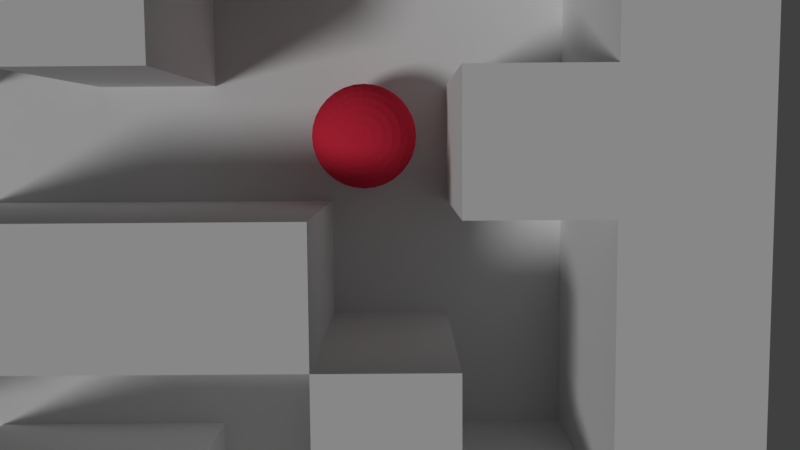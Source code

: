 # Source: labyrinth_v01.blend  (saved by Blender 2.77.0; exported with 4.5.12 LTS)
import bpy
from mathutils import Matrix  # noqa: F401  (used for matrix-valued properties, if any)

bpy.ops.wm.read_factory_settings(use_empty=True)
scene = bpy.context.scene
scene.name = 'Scene'

# ---- collections
col_collection_1 = bpy.data.collections.new('Collection 1'); scene.collection.children.link(col_collection_1)

# ---- materials (node trees are filled in below, after node groups)
mat_bleu = bpy.data.materials.new('bleu')
mat_bleu.alpha_threshold = 0.0
mat_bleu.use_transparent_shadow = False
mat_bleu.diffuse_color = (0.02949, 0.01715, 0.8, 1.0)
mat_bleu.roughness = 0.5
mat_rouge = bpy.data.materials.new('rouge')
mat_rouge.alpha_threshold = 0.0
mat_rouge.use_transparent_shadow = False
mat_rouge.diffuse_color = (0.8, 0.03273, 0.06906, 1.0)
mat_rouge.roughness = 0.5

# ---- material node trees

# ---- world
world_world = bpy.data.worlds.new('World'); scene.world = world_world
world_world.color = (0.05088, 0.05088, 0.05088)
world_world.use_sun_shadow = False
world_world.sun_shadow_jitter_overblur = 0.0
world_world.cycles.sampling_method = 'MANUAL'

# ---- cameras
cam_camera_001 = bpy.data.cameras.new('Camera.001')
cam_camera_001.clip_end = 100.0
cam_camera_001.lens = 35.0
cam_camera_001.sensor_width = 32.0
cam_camera_001.sensor_height = 18.0
cam_camera_001.display_size = 2.0
cam_camera_001.dof.focus_distance = 0.0
cam_camera_001.dof.aperture_fstop = 128.0
cam_camera_001.dof.aperture_blades = 6

# ---- lights
light_lamp = bpy.data.lights.new('Lamp', 'SUN')
light_lamp.transmission_factor = 0.0
light_lamp.cutoff_distance = 30.0
light_lamp.angle = 0.1993
light_lamp.energy = 1.0
light_lamp.shadow_buffer_clip_start = 1.001
light_lamp.shadow_soft_size = 0.1
light_lamp.shadow_cascade_max_distance = 1000.0

# ---- meshes
me_cube = bpy.data.meshes.new('Cube')
me_cube.from_pydata([(-1.0, -1.0, -2.401), (-1.0, -1.0, -0.4006), (-1.0, 1.0, -2.401), (-1.0, 1.0, -0.4006), (1.0, -1.0, -2.401), (1.0, -1.0, -0.4006), (1.0, 1.0, -2.401), (1.0, 1.0, -0.4006)], [], [(1, 3, 2, 0), (3, 7, 6, 2), (7, 5, 4, 6), (5, 1, 0, 4), (0, 2, 6, 4), (5, 7, 3, 1)])
me_cube.materials.append(mat_bleu)
me_cube.use_remesh_preserve_volume = False
me_cube.use_remesh_preserve_attributes = False
me_cube.use_mirror_vertex_groups = False
me_cube.update()
me_sphere = bpy.data.meshes.new('Sphere')
me_sphere.from_pydata([(-0.1951, 0.0, 0.9808), (-0.3827, 0.0, 0.9239), (-0.5556, 0.0, 0.8315), (-0.7071, 0.0, 0.7071), (-0.8315, 0.0, 0.5556), (-0.9239, 0.0, 0.3827), (-0.9808, 0.0, 0.1951), (-1.0, 0.0, 7.55e-08), (-0.9808, 0.0, -0.1951), (-0.9239, 0.0, -0.3827), (-0.8315, 0.0, -0.5556), (-0.7071, 0.0, -0.7071), (-0.5556, 0.0, -0.8315), (-0.3827, 0.0, -0.9239), (-0.1951, 0.0, -0.9808), (-0.1913, 0.03806, 0.9808), (-0.3753, 0.07466, 0.9239), (-0.5449, 0.1084, 0.8315), (-0.6935, 0.1379, 0.7071), (-0.8155, 0.1622, 0.5556), (-0.9061, 0.1802, 0.3827), (-0.9619, 0.1913, 0.1951), (-0.9808, 0.1951, 7.55e-08), (-0.9619, 0.1913, -0.1951), (-0.9061, 0.1802, -0.3827), (-0.8155, 0.1622, -0.5556), (-0.6935, 0.1379, -0.7071), (-0.5449, 0.1084, -0.8315), (-0.3753, 0.07466, -0.9239), (-0.1913, 0.03806, -0.9808), (-0.1802, 0.07466, 0.9808), (-0.3536, 0.1464, 0.9239), (-0.5133, 0.2126, 0.8315), (-0.6533, 0.2706, 0.7071), (-0.7682, 0.3182, 0.5556), (-0.8536, 0.3536, 0.3827), (-0.9061, 0.3753, 0.1951), (-0.9239, 0.3827, 7.55e-08), (-0.9061, 0.3753, -0.1951), (-0.8536, 0.3536, -0.3827), (-0.7682, 0.3182, -0.5556), (-0.6533, 0.2706, -0.7071), (-0.5133, 0.2126, -0.8315), (-0.3536, 0.1464, -0.9239), (-0.1802, 0.07466, -0.9808), (-0.1622, 0.1084, 0.9808), (-0.3182, 0.2126, 0.9239), (-0.4619, 0.3087, 0.8315), (-0.5879, 0.3928, 0.7071), (-0.6913, 0.4619, 0.5556), (-0.7682, 0.5133, 0.3827), (-0.8155, 0.5449, 0.1951), (-0.8315, 0.5556, 7.55e-08), (-0.8155, 0.5449, -0.1951), (-0.7682, 0.5133, -0.3827), (-0.6913, 0.4619, -0.5556), (-0.5879, 0.3928, -0.7071), (-0.4619, 0.3087, -0.8315), (-0.3182, 0.2126, -0.9239), (-0.1622, 0.1084, -0.9808), (-0.1379, 0.1379, 0.9808), (-0.2706, 0.2706, 0.9239), (-0.3928, 0.3928, 0.8315), (-0.5, 0.5, 0.7071), (-0.5879, 0.5879, 0.5556), (-0.6533, 0.6533, 0.3827), (-0.6935, 0.6935, 0.1951), (-0.7071, 0.7071, 7.55e-08), (-0.6935, 0.6935, -0.1951), (-0.6533, 0.6533, -0.3827), (-0.5879, 0.5879, -0.5556), (-0.5, 0.5, -0.7071), (-0.3928, 0.3928, -0.8315), (-0.2706, 0.2706, -0.9239), (-0.1379, 0.1379, -0.9808), (-0.1084, 0.1622, 0.9808), (-0.2126, 0.3182, 0.9239), (-0.3087, 0.4619, 0.8315), (-0.3928, 0.5879, 0.7071), (-0.4619, 0.6913, 0.5556), (-0.5133, 0.7682, 0.3827), (-0.5449, 0.8155, 0.1951), (-0.5556, 0.8315, 7.55e-08), (-0.5449, 0.8155, -0.1951), (-0.5133, 0.7682, -0.3827), (-0.4619, 0.6913, -0.5556), (-0.3928, 0.5879, -0.7071), (-0.3087, 0.4619, -0.8315), (-0.2126, 0.3182, -0.9239), (-0.1084, 0.1622, -0.9808), (-0.07466, 0.1802, 0.9808), (-0.1464, 0.3536, 0.9239), (-0.2126, 0.5133, 0.8315), (-0.2706, 0.6533, 0.7071), (-0.3182, 0.7682, 0.5556), (-0.3536, 0.8536, 0.3827), (-0.3753, 0.9061, 0.1951), (-0.3827, 0.9239, 7.55e-08), (-0.3753, 0.9061, -0.1951), (-0.3536, 0.8536, -0.3827), (-0.3182, 0.7682, -0.5556), (-0.2706, 0.6533, -0.7071), (-0.2126, 0.5133, -0.8315), (-0.1464, 0.3536, -0.9239), (-0.07466, 0.1802, -0.9808), (-0.03806, 0.1913, 0.9808), (-0.07466, 0.3753, 0.9239), (-0.1084, 0.5449, 0.8315), (-0.1379, 0.6935, 0.7071), (-0.1622, 0.8155, 0.5556), (-0.1802, 0.9061, 0.3827), (-0.1913, 0.9619, 0.1951), (-0.1951, 0.9808, 7.55e-08), (-0.1913, 0.9619, -0.1951), (-0.1802, 0.9061, -0.3827), (-0.1622, 0.8155, -0.5556), (-0.1379, 0.6935, -0.7071), (-0.1084, 0.5449, -0.8315), (-0.07466, 0.3753, -0.9239), (-0.03806, 0.1913, -0.9808), (3.266e-07, 0.1951, 0.9808), (3.192e-07, 0.3827, 0.9239), (3.117e-07, 0.5556, 0.8315), (3.192e-07, 0.7071, 0.7071), (3.341e-07, 0.8315, 0.5556), (2.745e-07, 0.9239, 0.3827), (3.937e-07, 0.9808, 0.1951), (3.788e-07, 1.0, 7.55e-08), (3.937e-07, 0.9808, -0.1951), (2.298e-07, 0.9239, -0.3827), (3.341e-07, 0.8315, -0.5556), (3.192e-07, 0.7071, -0.7071), (3.415e-07, 0.5556, -0.8315), (3.043e-07, 0.3827, -0.9239), (3.08e-07, 0.1951, -0.9808), (0.03806, 0.1913, 0.9808), (0.07466, 0.3753, 0.9239), (0.1084, 0.5449, 0.8315), (0.138, 0.6935, 0.7071), (0.1622, 0.8155, 0.5556), (0.1802, 0.9061, 0.3827), (0.1913, 0.9619, 0.1951), (0.1951, 0.9808, 7.55e-08), (0.1913, 0.9619, -0.1951), (0.1802, 0.9061, -0.3827), (0.1622, 0.8155, -0.5556), (0.138, 0.6935, -0.7071), (0.1084, 0.5449, -0.8315), (0.07466, 0.3753, -0.9239), (0.03806, 0.1913, -0.9808), (0.07466, 0.1802, 0.9808), (0.1464, 0.3536, 0.9239), (0.2126, 0.5133, 0.8315), (0.2706, 0.6533, 0.7071), (0.3182, 0.7682, 0.5556), (0.3536, 0.8536, 0.3827), (0.3753, 0.9061, 0.1951), (0.3827, 0.9239, 7.55e-08), (0.3753, 0.9061, -0.1951), (0.3536, 0.8536, -0.3827), (0.3182, 0.7682, -0.5556), (0.2706, 0.6533, -0.7071), (0.2126, 0.5133, -0.8315), (0.1464, 0.3536, -0.9239), (0.07466, 0.1802, -0.9808), (0.1084, 0.1622, 0.9808), (0.2126, 0.3182, 0.9239), (0.3087, 0.4619, 0.8315), (0.3928, 0.5879, 0.7071), (0.4619, 0.6913, 0.5556), (0.5133, 0.7682, 0.3827), (0.5449, 0.8155, 0.1951), (0.5556, 0.8315, 7.55e-08), (0.5449, 0.8155, -0.1951), (0.5133, 0.7682, -0.3827), (0.4619, 0.6913, -0.5556), (0.3928, 0.5879, -0.7071), (0.3087, 0.4619, -0.8315), (0.2126, 0.3182, -0.9239), (0.1084, 0.1622, -0.9808), (0.138, 0.1379, 0.9808), (0.2706, 0.2706, 0.9239), (0.3928, 0.3928, 0.8315), (0.5, 0.5, 0.7071), (0.5879, 0.5879, 0.5556), (0.6533, 0.6533, 0.3827), (0.6935, 0.6935, 0.1951), (0.7071, 0.7071, 7.55e-08), (0.6935, 0.6935, -0.1951), (0.6533, 0.6533, -0.3827), (0.5879, 0.5879, -0.5556), (0.5, 0.5, -0.7071), (0.3928, 0.3928, -0.8315), (0.2706, 0.2706, -0.9239), (0.138, 0.1379, -0.9808), (0.1622, 0.1084, 0.9808), (0.3182, 0.2126, 0.9239), (0.4619, 0.3087, 0.8315), (0.5879, 0.3928, 0.7071), (0.6913, 0.4619, 0.5556), (0.7682, 0.5133, 0.3827), (0.8155, 0.5449, 0.1951), (0.8315, 0.5556, 7.55e-08), (0.8155, 0.5449, -0.1951), (0.7682, 0.5133, -0.3827), (0.6913, 0.4619, -0.5556), (0.5879, 0.3928, -0.7071), (0.4619, 0.3087, -0.8315), (0.3182, 0.2126, -0.9239), (0.1622, 0.1084, -0.9808), (0.1802, 0.07466, 0.9808), (0.3536, 0.1464, 0.9239), (0.5133, 0.2126, 0.8315), (0.6533, 0.2706, 0.7071), (0.7682, 0.3182, 0.5556), (0.8536, 0.3536, 0.3827), (0.9061, 0.3753, 0.1951), (0.9239, 0.3827, 7.55e-08), (0.9061, 0.3753, -0.1951), (0.8536, 0.3536, -0.3827), (0.7682, 0.3182, -0.5556), (0.6533, 0.2706, -0.7071), (0.5133, 0.2126, -0.8315), (0.3536, 0.1464, -0.9239), (0.1802, 0.07466, -0.9808), (0.1913, 0.03806, 0.9808), (0.3753, 0.07466, 0.9239), (0.5449, 0.1084, 0.8315), (0.6935, 0.1379, 0.7071), (0.8155, 0.1622, 0.5556), (0.9061, 0.1802, 0.3827), (0.9619, 0.1913, 0.1951), (0.9808, 0.1951, 7.55e-08), (0.9619, 0.1913, -0.1951), (0.9061, 0.1802, -0.3827), (0.8155, 0.1622, -0.5556), (0.6935, 0.1379, -0.7071), (0.5449, 0.1084, -0.8315), (0.3753, 0.07466, -0.9239), (0.1913, 0.03806, -0.9808), (0.1951, -7.212e-09, 0.9808), (0.3827, 4.122e-08, 0.9239), (0.5556, 2.632e-08, 0.8315), (0.7071, -2.584e-08, 0.7071), (0.8315, -8.544e-08, 0.5556), (0.9239, 6.357e-08, 0.3827), (0.9808, -8.544e-08, 0.1951), (1.0, -1.003e-07, 7.55e-08), (0.9808, -8.544e-08, -0.1951), (0.9239, 6.357e-08, -0.3827), (0.8315, -8.544e-08, -0.5556), (0.7071, -2.584e-08, -0.7071), (0.5556, -1.094e-08, -0.8315), (0.3827, 3.964e-09, -0.9239), (0.1951, 3.964e-09, -0.9808), (0.1913, -0.03806, 0.9808), (0.3753, -0.07466, 0.9239), (0.5449, -0.1084, 0.8315), (0.6935, -0.1379, 0.7071), (0.8155, -0.1622, 0.5556), (0.9061, -0.1802, 0.3827), (0.9619, -0.1913, 0.1951), (0.9808, -0.1951, 7.55e-08), (0.9619, -0.1913, -0.1951), (0.9061, -0.1802, -0.3827), (0.8155, -0.1622, -0.5556), (0.6935, -0.1379, -0.7071), (0.5449, -0.1084, -0.8315), (0.3753, -0.07466, -0.9239), (0.1913, -0.03806, -0.9808), (0.1802, -0.07466, 0.9808), (0.3536, -0.1464, 0.9239), (0.5133, -0.2126, 0.8315), (0.6533, -0.2706, 0.7071), (0.7682, -0.3182, 0.5556), (0.8536, -0.3536, 0.3827), (0.9061, -0.3753, 0.1951), (0.9239, -0.3827, 7.55e-08), (0.9061, -0.3753, -0.1951), (0.8536, -0.3536, -0.3827), (0.7682, -0.3182, -0.5556), (0.6533, -0.2706, -0.7071), (0.5133, -0.2126, -0.8315), (0.3536, -0.1464, -0.9239), (0.1802, -0.07466, -0.9808), (0.1622, -0.1084, 0.9808), (0.3182, -0.2126, 0.9239), (0.4619, -0.3087, 0.8315), (0.5879, -0.3928, 0.7071), (0.6913, -0.4619, 0.5556), (0.7682, -0.5133, 0.3827), (0.8155, -0.5449, 0.1951), (0.8315, -0.5556, 7.55e-08), (0.8155, -0.5449, -0.1951), (0.7682, -0.5133, -0.3827), (0.6913, -0.4619, -0.5556), (0.5879, -0.3928, -0.7071), (0.4619, -0.3087, -0.8315), (0.3182, -0.2126, -0.9239), (0.1622, -0.1084, -0.9808), (0.138, -0.1379, 0.9808), (0.2706, -0.2706, 0.9239), (0.3928, -0.3928, 0.8315), (0.5, -0.5, 0.7071), (0.5879, -0.5879, 0.5556), (0.6533, -0.6533, 0.3827), (0.6935, -0.6935, 0.1951), (0.7071, -0.7071, 7.55e-08), (0.6935, -0.6935, -0.1951), (0.6533, -0.6533, -0.3827), (0.5879, -0.5879, -0.5556), (0.5, -0.5, -0.7071), (0.3928, -0.3928, -0.8315), (0.2706, -0.2706, -0.9239), (0.1379, -0.1379, -0.9808), (0.1084, -0.1622, 0.9808), (0.2126, -0.3182, 0.9239), (0.3087, -0.4619, 0.8315), (0.3928, -0.5879, 0.7071), (0.4619, -0.6913, 0.5556), (0.5133, -0.7682, 0.3827), (0.5449, -0.8155, 0.1951), (0.5556, -0.8315, 7.55e-08), (0.5449, -0.8155, -0.1951), (0.5133, -0.7682, -0.3827), (0.4619, -0.6913, -0.5556), (0.3928, -0.5879, -0.7071), (0.3087, -0.4619, -0.8315), (0.2126, -0.3182, -0.9239), (0.1084, -0.1622, -0.9808), (3.258e-07, 0.0, -1.0), (0.07466, -0.1802, 0.9808), (0.1464, -0.3536, 0.9239), (0.2126, -0.5133, 0.8315), (0.2706, -0.6533, 0.7071), (0.3182, -0.7682, 0.5556), (0.3536, -0.8536, 0.3827), (0.3753, -0.9061, 0.1951), (0.3827, -0.9239, 7.55e-08), (0.3753, -0.9061, -0.1951), (0.3536, -0.8536, -0.3827), (0.3182, -0.7682, -0.5556), (0.2706, -0.6533, -0.7071), (0.2126, -0.5133, -0.8315), (0.1464, -0.3536, -0.9239), (0.07466, -0.1802, -0.9808), (0.03806, -0.1913, 0.9808), (0.07466, -0.3753, 0.9239), (0.1084, -0.5449, 0.8315), (0.1379, -0.6935, 0.7071), (0.1622, -0.8155, 0.5556), (0.1802, -0.9061, 0.3827), (0.1913, -0.9619, 0.1951), (0.1951, -0.9808, 7.55e-08), (0.1913, -0.9619, -0.1951), (0.1802, -0.9061, -0.3827), (0.1622, -0.8155, -0.5556), (0.1379, -0.6935, -0.7071), (0.1084, -0.5449, -0.8315), (0.07466, -0.3753, -0.9239), (0.03806, -0.1913, -0.9808), (3.117e-07, -0.1951, 0.9808), (2.819e-07, -0.3827, 0.9239), (2.819e-07, -0.5556, 0.8315), (1.851e-07, -0.7071, 0.7071), (1.404e-07, -0.8315, 0.5556), (3.192e-07, -0.9239, 0.3827), (9.567e-08, -0.9808, 0.1951), (1.404e-07, -1.0, 7.55e-08), (9.567e-08, -0.9808, -0.1951), (3.192e-07, -0.9239, -0.3827), (1.404e-07, -0.8315, -0.5556), (1.851e-07, -0.7071, -0.7071), (2.596e-07, -0.5556, -0.8315), (2.521e-07, -0.3827, -0.9239), (3.155e-07, -0.1951, -0.9808), (-0.03806, -0.1913, 0.9808), (-0.07466, -0.3753, 0.9239), (-0.1084, -0.5449, 0.8315), (-0.1379, -0.6935, 0.7071), (-0.1622, -0.8155, 0.5556), (-0.1802, -0.9061, 0.3827), (-0.1913, -0.9619, 0.1951), (-0.1951, -0.9808, 7.55e-08), (-0.1913, -0.9619, -0.1951), (-0.1802, -0.9061, -0.3827), (-0.1622, -0.8155, -0.5556), (-0.1379, -0.6935, -0.7071), (-0.1084, -0.5449, -0.8315), (-0.07466, -0.3753, -0.9239), (-0.03806, -0.1913, -0.9808), (-0.07466, -0.1802, 0.9808), (-0.1464, -0.3536, 0.9239), (-0.2126, -0.5133, 0.8315), (-0.2706, -0.6533, 0.7071), (-0.3182, -0.7682, 0.5556), (-0.3536, -0.8536, 0.3827), (-0.3753, -0.9061, 0.1951), (-0.3827, -0.9239, 7.55e-08), (-0.3753, -0.9061, -0.1951), (-0.3536, -0.8536, -0.3827), (-0.3182, -0.7682, -0.5556), (-0.2706, -0.6533, -0.7071), (-0.2126, -0.5133, -0.8315), (-0.1464, -0.3536, -0.9239), (-0.07466, -0.1802, -0.9808), (-0.1084, -0.1622, 0.9808), (-0.2126, -0.3182, 0.9239), (-0.3087, -0.4619, 0.8315), (-0.3928, -0.5879, 0.7071), (-0.4619, -0.6913, 0.5556), (-0.5133, -0.7682, 0.3827), (-0.5449, -0.8155, 0.1951), (-0.5556, -0.8315, 7.55e-08), (-0.5449, -0.8155, -0.1951), (-0.5133, -0.7682, -0.3827), (-0.4619, -0.6913, -0.5556), (-0.3928, -0.5879, -0.7071), (-0.3087, -0.4619, -0.8315), (-0.2126, -0.3182, -0.9239), (-0.1084, -0.1622, -0.9808), (-0.1379, -0.1379, 0.9808), (-0.2706, -0.2706, 0.9239), (-0.3928, -0.3928, 0.8315), (-0.5, -0.5, 0.7071), (-0.5879, -0.5879, 0.5556), (-0.6533, -0.6533, 0.3827), (-0.6935, -0.6935, 0.1951), (-0.7071, -0.7071, 7.55e-08), (-0.6935, -0.6935, -0.1951), (-0.6533, -0.6533, -0.3827), (-0.5879, -0.5879, -0.5556), (-0.5, -0.5, -0.7071), (-0.3928, -0.3928, -0.8315), (-0.2706, -0.2706, -0.9239), (-0.1379, -0.1379, -0.9808), (-0.1622, -0.1084, 0.9808), (-0.3182, -0.2126, 0.9239), (-0.4619, -0.3087, 0.8315), (-0.5879, -0.3928, 0.7071), (-0.6913, -0.4619, 0.5556), (-0.7682, -0.5133, 0.3827), (-0.8155, -0.5449, 0.1951), (-0.8315, -0.5556, 7.55e-08), (-0.8155, -0.5449, -0.1951), (-0.7682, -0.5133, -0.3827), (-0.6913, -0.4619, -0.5556), (-0.5879, -0.3928, -0.7071), (-0.4619, -0.3087, -0.8315), (-0.3182, -0.2126, -0.9239), (-0.1622, -0.1084, -0.9808), (2.48e-08, -1.247e-07, 1.0), (-0.1802, -0.07466, 0.9808), (-0.3536, -0.1464, 0.9239), (-0.5133, -0.2126, 0.8315), (-0.6533, -0.2706, 0.7071), (-0.7682, -0.3182, 0.5556), (-0.8536, -0.3536, 0.3827), (-0.9061, -0.3753, 0.1951), (-0.9239, -0.3827, 7.55e-08), (-0.9061, -0.3753, -0.1951), (-0.8536, -0.3536, -0.3827), (-0.7682, -0.3182, -0.5556), (-0.6533, -0.2706, -0.7071), (-0.5133, -0.2126, -0.8315), (-0.3536, -0.1464, -0.9239), (-0.1802, -0.07466, -0.9808), (-0.1913, -0.03806, 0.9808), (-0.3753, -0.07466, 0.9239), (-0.5449, -0.1084, 0.8315), (-0.6935, -0.1379, 0.7071), (-0.8155, -0.1622, 0.5556), (-0.9061, -0.1802, 0.3827), (-0.9619, -0.1913, 0.1951), (-0.9808, -0.1951, 7.55e-08), (-0.9619, -0.1913, -0.1951), (-0.9061, -0.1802, -0.3827), (-0.8155, -0.1622, -0.5556), (-0.6935, -0.1379, -0.7071), (-0.5449, -0.1084, -0.8315), (-0.3753, -0.07466, -0.9239), (-0.1913, -0.03806, -0.9808)], [], [(8, 7, 22, 23), (1, 0, 15, 16), (9, 8, 23, 24), (2, 1, 16, 17), (10, 9, 24, 25), (3, 2, 17, 18), (11, 10, 25, 26), (4, 3, 18, 19), (12, 11, 26, 27), (5, 4, 19, 20), (13, 12, 27, 28), (6, 5, 20, 21), (14, 13, 28, 29), (7, 6, 21, 22), (0, 451, 15), (330, 14, 29), (22, 21, 36, 37), (15, 451, 30), (330, 29, 44), (23, 22, 37, 38), (16, 15, 30, 31), (24, 23, 38, 39), (17, 16, 31, 32), (25, 24, 39, 40), (18, 17, 32, 33), (26, 25, 40, 41), (19, 18, 33, 34), (27, 26, 41, 42), (20, 19, 34, 35), (28, 27, 42, 43), (21, 20, 35, 36), (29, 28, 43, 44), (41, 40, 55, 56), (34, 33, 48, 49), (42, 41, 56, 57), (35, 34, 49, 50), (43, 42, 57, 58), (36, 35, 50, 51), (44, 43, 58, 59), (37, 36, 51, 52), (30, 451, 45), (330, 44, 59), (38, 37, 52, 53), (31, 30, 45, 46), (39, 38, 53, 54), (32, 31, 46, 47), (40, 39, 54, 55), (33, 32, 47, 48), (45, 451, 60), (330, 59, 74), (53, 52, 67, 68), (46, 45, 60, 61), (54, 53, 68, 69), (47, 46, 61, 62), (55, 54, 69, 70), (48, 47, 62, 63), (56, 55, 70, 71), (49, 48, 63, 64), (57, 56, 71, 72), (50, 49, 64, 65), (58, 57, 72, 73), (51, 50, 65, 66), (59, 58, 73, 74), (52, 51, 66, 67), (64, 63, 78, 79), (72, 71, 86, 87), (65, 64, 79, 80), (73, 72, 87, 88), (66, 65, 80, 81), (74, 73, 88, 89), (67, 66, 81, 82), (60, 451, 75), (330, 74, 89), (68, 67, 82, 83), (61, 60, 75, 76), (69, 68, 83, 84), (62, 61, 76, 77), (70, 69, 84, 85), (63, 62, 77, 78), (71, 70, 85, 86), (83, 82, 97, 98), (76, 75, 90, 91), (84, 83, 98, 99), (77, 76, 91, 92), (85, 84, 99, 100), (78, 77, 92, 93), (86, 85, 100, 101), (79, 78, 93, 94), (87, 86, 101, 102), (80, 79, 94, 95), (88, 87, 102, 103), (81, 80, 95, 96), (89, 88, 103, 104), (82, 81, 96, 97), (75, 451, 90), (330, 89, 104), (102, 101, 116, 117), (95, 94, 109, 110), (103, 102, 117, 118), (96, 95, 110, 111), (104, 103, 118, 119), (97, 96, 111, 112), (90, 451, 105), (330, 104, 119), (98, 97, 112, 113), (91, 90, 105, 106), (99, 98, 113, 114), (92, 91, 106, 107), (100, 99, 114, 115), (93, 92, 107, 108), (101, 100, 115, 116), (94, 93, 108, 109), (114, 113, 128, 129), (107, 106, 121, 122), (115, 114, 129, 130), (108, 107, 122, 123), (116, 115, 130, 131), (109, 108, 123, 124), (117, 116, 131, 132), (110, 109, 124, 125), (118, 117, 132, 133), (111, 110, 125, 126), (119, 118, 133, 134), (112, 111, 126, 127), (105, 451, 120), (330, 119, 134), (113, 112, 127, 128), (106, 105, 120, 121), (133, 132, 147, 148), (126, 125, 140, 141), (134, 133, 148, 149), (127, 126, 141, 142), (120, 451, 135), (330, 134, 149), (128, 127, 142, 143), (121, 120, 135, 136), (129, 128, 143, 144), (122, 121, 136, 137), (130, 129, 144, 145), (123, 122, 137, 138), (131, 130, 145, 146), (124, 123, 138, 139), (132, 131, 146, 147), (125, 124, 139, 140), (137, 136, 151, 152), (145, 144, 159, 160), (138, 137, 152, 153), (146, 145, 160, 161), (139, 138, 153, 154), (147, 146, 161, 162), (140, 139, 154, 155), (148, 147, 162, 163), (141, 140, 155, 156), (149, 148, 163, 164), (142, 141, 156, 157), (135, 451, 150), (330, 149, 164), (143, 142, 157, 158), (136, 135, 150, 151), (144, 143, 158, 159), (156, 155, 170, 171), (164, 163, 178, 179), (157, 156, 171, 172), (150, 451, 165), (330, 164, 179), (158, 157, 172, 173), (151, 150, 165, 166), (159, 158, 173, 174), (152, 151, 166, 167), (160, 159, 174, 175), (153, 152, 167, 168), (161, 160, 175, 176), (154, 153, 168, 169), (162, 161, 176, 177), (155, 154, 169, 170), (163, 162, 177, 178), (175, 174, 189, 190), (168, 167, 182, 183), (176, 175, 190, 191), (169, 168, 183, 184), (177, 176, 191, 192), (170, 169, 184, 185), (178, 177, 192, 193), (171, 170, 185, 186), (179, 178, 193, 194), (172, 171, 186, 187), (165, 451, 180), (330, 179, 194), (173, 172, 187, 188), (166, 165, 180, 181), (174, 173, 188, 189), (167, 166, 181, 182), (194, 193, 208, 209), (187, 186, 201, 202), (180, 451, 195), (330, 194, 209), (188, 187, 202, 203), (181, 180, 195, 196), (189, 188, 203, 204), (182, 181, 196, 197), (190, 189, 204, 205), (183, 182, 197, 198), (191, 190, 205, 206), (184, 183, 198, 199), (192, 191, 206, 207), (185, 184, 199, 200), (193, 192, 207, 208), (186, 185, 200, 201), (198, 197, 212, 213), (206, 205, 220, 221), (199, 198, 213, 214), (207, 206, 221, 222), (200, 199, 214, 215), (208, 207, 222, 223), (201, 200, 215, 216), (209, 208, 223, 224), (202, 201, 216, 217), (195, 451, 210), (330, 209, 224), (203, 202, 217, 218), (196, 195, 210, 211), (204, 203, 218, 219), (197, 196, 211, 212), (205, 204, 219, 220), (217, 216, 231, 232), (210, 451, 225), (330, 224, 239), (218, 217, 232, 233), (211, 210, 225, 226), (219, 218, 233, 234), (212, 211, 226, 227), (220, 219, 234, 235), (213, 212, 227, 228), (221, 220, 235, 236), (214, 213, 228, 229), (222, 221, 236, 237), (215, 214, 229, 230), (223, 222, 237, 238), (216, 215, 230, 231), (224, 223, 238, 239), (236, 235, 250, 251), (229, 228, 243, 244), (237, 236, 251, 252), (230, 229, 244, 245), (238, 237, 252, 253), (231, 230, 245, 246), (239, 238, 253, 254), (232, 231, 246, 247), (225, 451, 240), (330, 239, 254), (233, 232, 247, 248), (226, 225, 240, 241), (234, 233, 248, 249), (227, 226, 241, 242), (235, 234, 249, 250), (228, 227, 242, 243), (330, 254, 269), (248, 247, 262, 263), (241, 240, 255, 256), (249, 248, 263, 264), (242, 241, 256, 257), (250, 249, 264, 265), (243, 242, 257, 258), (251, 250, 265, 266), (244, 243, 258, 259), (252, 251, 266, 267), (245, 244, 259, 260), (253, 252, 267, 268), (246, 245, 260, 261), (254, 253, 268, 269), (247, 246, 261, 262), (240, 451, 255), (267, 266, 281, 282), (260, 259, 274, 275), (268, 267, 282, 283), (261, 260, 275, 276), (269, 268, 283, 284), (262, 261, 276, 277), (255, 451, 270), (330, 269, 284), (263, 262, 277, 278), (256, 255, 270, 271), (264, 263, 278, 279), (257, 256, 271, 272), (265, 264, 279, 280), (258, 257, 272, 273), (266, 265, 280, 281), (259, 258, 273, 274), (271, 270, 285, 286), (279, 278, 293, 294), (272, 271, 286, 287), (280, 279, 294, 295), (273, 272, 287, 288), (281, 280, 295, 296), (274, 273, 288, 289), (282, 281, 296, 297), (275, 274, 289, 290), (283, 282, 297, 298), (276, 275, 290, 291), (284, 283, 298, 299), (277, 276, 291, 292), (270, 451, 285), (330, 284, 299), (278, 277, 292, 293), (290, 289, 304, 305), (298, 297, 312, 313), (291, 290, 305, 306), (299, 298, 313, 314), (292, 291, 306, 307), (285, 451, 300), (330, 299, 314), (293, 292, 307, 308), (286, 285, 300, 301), (294, 293, 308, 309), (287, 286, 301, 302), (295, 294, 309, 310), (288, 287, 302, 303), (296, 295, 310, 311), (289, 288, 303, 304), (297, 296, 311, 312), (309, 308, 323, 324), (302, 301, 316, 317), (310, 309, 324, 325), (303, 302, 317, 318), (311, 310, 325, 326), (304, 303, 318, 319), (312, 311, 326, 327), (305, 304, 319, 320), (313, 312, 327, 328), (306, 305, 320, 321), (314, 313, 328, 329), (307, 306, 321, 322), (300, 451, 315), (330, 314, 329), (308, 307, 322, 323), (301, 300, 315, 316), (328, 327, 343, 344), (321, 320, 336, 337), (329, 328, 344, 345), (322, 321, 337, 338), (315, 451, 331), (330, 329, 345), (323, 322, 338, 339), (316, 315, 331, 332), (324, 323, 339, 340), (317, 316, 332, 333), (325, 324, 340, 341), (318, 317, 333, 334), (326, 325, 341, 342), (319, 318, 334, 335), (327, 326, 342, 343), (320, 319, 335, 336), (333, 332, 347, 348), (341, 340, 355, 356), (334, 333, 348, 349), (342, 341, 356, 357), (335, 334, 349, 350), (343, 342, 357, 358), (336, 335, 350, 351), (344, 343, 358, 359), (337, 336, 351, 352), (345, 344, 359, 360), (338, 337, 352, 353), (331, 451, 346), (330, 345, 360), (339, 338, 353, 354), (332, 331, 346, 347), (340, 339, 354, 355), (352, 351, 366, 367), (360, 359, 374, 375), (353, 352, 367, 368), (346, 451, 361), (330, 360, 375), (354, 353, 368, 369), (347, 346, 361, 362), (355, 354, 369, 370), (348, 347, 362, 363), (356, 355, 370, 371), (349, 348, 363, 364), (357, 356, 371, 372), (350, 349, 364, 365), (358, 357, 372, 373), (351, 350, 365, 366), (359, 358, 373, 374), (371, 370, 385, 386), (364, 363, 378, 379), (372, 371, 386, 387), (365, 364, 379, 380), (373, 372, 387, 388), (366, 365, 380, 381), (374, 373, 388, 389), (367, 366, 381, 382), (375, 374, 389, 390), (368, 367, 382, 383), (361, 451, 376), (330, 375, 390), (369, 368, 383, 384), (362, 361, 376, 377), (370, 369, 384, 385), (363, 362, 377, 378), (390, 389, 404, 405), (383, 382, 397, 398), (376, 451, 391), (330, 390, 405), (384, 383, 398, 399), (377, 376, 391, 392), (385, 384, 399, 400), (378, 377, 392, 393), (386, 385, 400, 401), (379, 378, 393, 394), (387, 386, 401, 402), (380, 379, 394, 395), (388, 387, 402, 403), (381, 380, 395, 396), (389, 388, 403, 404), (382, 381, 396, 397), (402, 401, 416, 417), (395, 394, 409, 410), (403, 402, 417, 418), (396, 395, 410, 411), (404, 403, 418, 419), (397, 396, 411, 412), (405, 404, 419, 420), (398, 397, 412, 413), (391, 451, 406), (330, 405, 420), (399, 398, 413, 414), (392, 391, 406, 407), (400, 399, 414, 415), (393, 392, 407, 408), (401, 400, 415, 416), (394, 393, 408, 409), (406, 451, 421), (330, 420, 435), (414, 413, 428, 429), (407, 406, 421, 422), (415, 414, 429, 430), (408, 407, 422, 423), (416, 415, 430, 431), (409, 408, 423, 424), (417, 416, 431, 432), (410, 409, 424, 425), (418, 417, 432, 433), (411, 410, 425, 426), (419, 418, 433, 434), (412, 411, 426, 427), (420, 419, 434, 435), (413, 412, 427, 428), (425, 424, 439, 440), (433, 432, 447, 448), (426, 425, 440, 441), (434, 433, 448, 449), (427, 426, 441, 442), (435, 434, 449, 450), (428, 427, 442, 443), (421, 451, 436), (330, 435, 450), (429, 428, 443, 444), (422, 421, 436, 437), (430, 429, 444, 445), (423, 422, 437, 438), (431, 430, 445, 446), (424, 423, 438, 439), (432, 431, 446, 447), (444, 443, 459, 460), (437, 436, 452, 453), (445, 444, 460, 461), (438, 437, 453, 454), (446, 445, 461, 462), (439, 438, 454, 455), (447, 446, 462, 463), (440, 439, 455, 456), (448, 447, 463, 464), (441, 440, 456, 457), (449, 448, 464, 465), (442, 441, 457, 458), (450, 449, 465, 466), (443, 442, 458, 459), (436, 451, 452), (330, 450, 466), (464, 463, 478, 479), (457, 456, 471, 472), (465, 464, 479, 480), (458, 457, 472, 473), (466, 465, 480, 481), (459, 458, 473, 474), (452, 451, 467), (330, 466, 481), (460, 459, 474, 475), (453, 452, 467, 468), (461, 460, 475, 476), (454, 453, 468, 469), (462, 461, 476, 477), (455, 454, 469, 470), (463, 462, 477, 478), (456, 455, 470, 471), (468, 467, 0, 1), (476, 475, 8, 9), (469, 468, 1, 2), (477, 476, 9, 10), (470, 469, 2, 3), (478, 477, 10, 11), (471, 470, 3, 4), (479, 478, 11, 12), (472, 471, 4, 5), (480, 479, 12, 13), (473, 472, 5, 6), (481, 480, 13, 14), (474, 473, 6, 7), (467, 451, 0), (330, 481, 14), (475, 474, 7, 8)])
me_sphere.materials.append(mat_rouge)
me_sphere.use_remesh_preserve_volume = False
me_sphere.use_remesh_preserve_attributes = False
me_sphere.use_mirror_vertex_groups = False
me_sphere.update()
me_plane = bpy.data.meshes.new('Plane')
me_plane.from_pydata([(-1.0, -1.0, 0.0), (1.0, -1.0, 0.0), (-1.0, 1.0, 0.0), (1.0, 1.0, 0.0), (-1.0, 0.8333, 0.0), (-1.0, 0.6667, 0.0), (-1.0, 0.5, 0.0), (-1.0, 0.3333, 0.0), (-1.0, 0.1667, 0.0), (-1.0, -7.451e-08, 0.0), (-1.0, -0.1667, 0.0), (-1.0, -0.3333, 0.0), (-1.0, -0.5, 0.0), (-1.0, -0.6667, 0.0), (-1.0, -0.8333, 0.0), (-0.8333, -1.0, 0.0), (-0.6667, -1.0, 0.0), (-0.5, -1.0, 0.0), (-0.3333, -1.0, 0.0), (-0.1667, -1.0, 0.0), (7.451e-08, -1.0, 0.0), (0.1667, -1.0, 0.0), (0.3333, -1.0, 0.0), (0.5, -1.0, 0.0), (0.6667, -1.0, 0.0), (0.8333, -1.0, 0.0), (1.0, -0.8333, 0.0), (1.0, -0.6667, 0.0), (1.0, -0.5, 0.0), (1.0, -0.3333, 0.0), (1.0, -0.1667, 0.0), (1.0, 7.451e-08, 0.0), (1.0, 0.1667, 0.0), (1.0, 0.3333, 0.0), (1.0, 0.5, 0.0), (1.0, 0.6667, 0.0), (1.0, 0.8333, 0.0), (0.8333, 1.0, 0.0), (0.6667, 1.0, 0.0), (0.5, 1.0, 0.0), (0.3333, 1.0, 0.0), (0.1667, 1.0, 0.0), (-7.451e-08, 1.0, 0.0), (-0.1667, 1.0, 0.0), (-0.3333, 1.0, 0.0), (-0.5, 1.0, 0.0), (-0.6667, 1.0, 0.0), (-0.8333, 1.0, 0.0), (-0.8333, -0.8333, 0.0), (-0.8333, -0.6667, 0.0), (-0.8333, -0.5, 0.0), (-0.8333, -0.3333, 0.0), (-0.8333, -0.1667, 0.0), (-0.8333, 7.451e-08, 0.0), (-0.8333, 0.1667, 0.0), (-0.8333, 0.3333, 0.0), (-0.8333, 0.5, 0.0), (-0.8333, 0.6667, 0.0), (-1.0, -0.8333, 3.451), (-0.6667, -0.8333, 0.0), (-0.6667, -0.6667, 0.0), (-0.6667, -0.5, 0.0), (-0.6667, -0.3333, 0.0), (-0.6667, -0.1667, 0.0), (-0.6667, 7.451e-08, 0.0), (-0.6667, 0.1667, 0.0), (-0.6667, 0.3333, 0.0), (-0.6667, 0.5, 0.0), (-0.6667, 0.6667, 0.0), (-0.6667, 0.8333, 0.0), (-0.5, -0.8333, 0.0), (-0.5, -0.6667, 0.0), (-0.5, -0.5, 0.0), (-0.5, -0.3333, 0.0), (-0.5, -0.1667, 0.0), (-0.5, 7.451e-08, 0.0), (-0.5, 0.1667, 0.0), (-0.5, 0.3333, 0.0), (-0.5, 0.5, 0.0), (-0.5, 0.6667, 0.0), (-0.5, 0.8333, 0.0), (-0.3333, -0.8333, 0.0), (-0.3333, -0.6667, 0.0), (-0.3333, -0.5, 0.0), (-0.3333, -0.3333, 0.0), (-0.3333, -0.1667, 0.0), (-0.3333, 7.451e-08, 0.0), (-0.3333, 0.1667, 0.0), (-0.3333, 0.3333, 0.0), (-0.3333, 0.5, 0.0), (-0.3333, 0.6667, 0.0), (-0.3333, 0.8333, 0.0), (-0.1667, -0.8333, 0.0), (-0.1667, -0.6667, 0.0), (-0.1667, -0.5, 0.0), (-0.1667, -0.3333, 0.0), (-0.1667, -0.1667, 0.0), (-0.1667, 7.451e-08, 0.0), (-0.1667, 0.1667, 0.0), (-0.1667, 0.3333, 0.0), (-0.1667, 0.5, 0.0), (-0.1667, 0.6667, 0.0), (-0.1667, 0.8333, 0.0), (6.209e-08, -0.8333, 0.0), (4.967e-08, -0.6667, 0.0), (3.725e-08, -0.5, 0.0), (2.484e-08, -0.3333, 0.0), (1.242e-08, -0.1667, 0.0), (0.0, 7.451e-08, 0.0), (-1.242e-08, 0.1667, 0.0), (-2.484e-08, 0.3333, 0.0), (-3.725e-08, 0.5, 0.0), (-4.967e-08, 0.6667, 0.0), (-6.209e-08, 0.8333, 0.0), (0.1667, -0.8333, 0.0), (0.1667, -0.6667, 0.0), (0.1667, -0.5, 0.0), (0.1667, -0.3333, 0.0), (0.1667, -0.1667, 0.0), (0.1667, 7.451e-08, 0.0), (0.1667, 0.1667, 0.0), (0.1667, 0.3333, 0.0), (0.1667, 0.5, 0.0), (0.1667, 0.6667, 0.0), (0.1667, 0.8333, 0.0), (0.3333, -0.8333, 0.0), (0.3333, -0.6667, 0.0), (0.3333, -0.5, 0.0), (0.3333, -0.3333, 0.0), (0.3333, -0.1667, 0.0), (0.3333, 7.451e-08, 0.0), (0.3333, 0.1667, 0.0), (0.3333, 0.3333, 0.0), (0.3333, 0.5, 0.0), (0.3333, 0.6667, 0.0), (0.3333, 0.8333, 0.0), (0.5, -0.8333, 0.0), (0.5, -0.6667, 0.0), (0.5, -0.5, 0.0), (0.5, -0.3333, 0.0), (0.5, -0.1667, 0.0), (0.5, 7.451e-08, 0.0), (0.5, 0.1667, 0.0), (0.5, 0.3333, 0.0), (0.5, 0.5, 0.0), (0.5, 0.6667, 0.0), (0.5, 0.8333, 0.0), (0.6667, -0.8333, 0.0), (0.6667, -0.6667, 0.0), (0.6667, -0.5, 0.0), (0.6667, -0.3333, 0.0), (0.6667, -0.1667, 0.0), (0.6667, 7.451e-08, 0.0), (0.6667, 0.1667, 0.0), (0.6667, 0.3333, 0.0), (0.6667, 0.5, 0.0), (0.6667, 0.6667, 0.0), (0.6667, 0.8333, 0.0), (0.8333, -0.8333, 0.0), (0.8333, -0.6667, 0.0), (0.8333, -0.5, 0.0), (0.8333, -0.3333, 0.0), (0.8333, -0.1667, 0.0), (0.8333, 7.451e-08, 0.0), (0.8333, 0.1667, 0.0), (0.8333, 0.3333, 0.0), (0.8333, 0.5, 0.0), (0.8333, 0.6667, 0.0), (0.8333, 0.8333, 0.0), (-1.0, -0.8333, 0.0), (-1.0, -1.0, 0.0), (0.8333, -1.0, 0.0), (1.0, -1.0, 0.0), (1.0, 0.8333, 0.0), (1.0, 1.0, 0.0), (-0.8333, 1.0, 0.0), (-1.0, 1.0, 0.0), (-1.0, 0.8333, 0.0), (-1.0, 0.6667, 0.0), (-1.0, 0.5, 0.0), (-1.0, 0.3333, 0.0), (-1.0, 0.1667, 0.0), (-1.0, -7.451e-08, 0.0), (-1.0, -0.1667, 0.0), (-1.0, -0.3333, 0.0), (-1.0, -0.5, 0.0), (-1.0, -0.6667, 0.0), (-0.8333, -1.0, 0.0), (-0.6667, -1.0, 0.0), (-0.5, -1.0, 0.0), (-0.3333, -1.0, 0.0), (-0.1667, -1.0, 0.0), (7.451e-08, -1.0, 0.0), (0.1667, -1.0, 0.0), (0.3333, -1.0, 0.0), (0.5, -1.0, 0.0), (0.6667, -1.0, 0.0), (1.0, -0.8333, 0.0), (1.0, -0.6667, 0.0), (1.0, -0.5, 0.0), (1.0, -0.3333, 0.0), (1.0, -0.1667, 0.0), (1.0, 7.451e-08, 0.0), (1.0, 0.1667, 0.0), (1.0, 0.3333, 0.0), (1.0, 0.5, 0.0), (1.0, 0.6667, 0.0), (0.8333, 1.0, 0.0), (0.6667, 1.0, 0.0), (0.5, 1.0, 0.0), (0.3333, 1.0, 0.0), (0.1667, 1.0, 0.0), (-7.451e-08, 1.0, 0.0), (-0.1667, 1.0, 0.0), (-0.3333, 1.0, 0.0), (-0.5, 1.0, 0.0), (-0.6667, 1.0, 0.0), (-0.8333, -0.8333, 0.0), (-0.8333, -0.6667, 0.0), (-0.8333, -0.5, 0.0), (-0.8333, -0.3333, 0.0), (-0.8333, -0.1667, 0.0), (-0.8333, 7.451e-08, 0.0), (-0.8333, 0.1667, 0.0), (-0.8333, 0.3333, 0.0), (-0.8333, 0.5, 0.0), (-0.8333, 0.6667, 0.0), (-0.6667, 0.8333, 0.0), (-0.6667, -0.8333, 0.0), (-0.6667, -0.6667, 0.0), (-0.6667, -0.5, 0.0), (-0.6667, -0.3333, 0.0), (-0.6667, -0.1667, 0.0), (-0.6667, 7.451e-08, 0.0), (-0.6667, 0.1667, 0.0), (-0.6667, 0.3333, 0.0), (-0.6667, 0.5, 0.0), (-0.6667, 0.6667, 0.0), (-0.5, 0.8333, 0.0), (-0.5, -0.8333, 0.0), (-0.5, -0.6667, 0.0), (-0.5, -0.5, 0.0), (-0.5, -0.1667, 0.0), (-0.5, 7.451e-08, 0.0), (-0.5, 0.1667, 0.0), (-0.5, 0.3333, 0.0), (-0.5, 0.5, 0.0), (-0.5, 0.6667, 0.0), (-0.3333, 0.8333, 0.0), (-0.3333, -0.8333, 0.0), (-0.3333, -0.6667, 0.0), (-0.3333, -0.5, 0.0), (-0.3333, -0.3333, 0.0), (-0.3333, -0.1667, 0.0), (-0.3333, 7.451e-08, 0.0), (-0.3333, 0.1667, 0.0), (-0.3333, 0.3333, 0.0), (-0.3333, 0.5, 0.0), (-0.3333, 0.6667, 0.0), (-0.1667, 0.8333, 0.0), (-0.1667, -0.8333, 0.0), (-0.1667, -0.6667, 0.0), (-0.1667, -0.5, 0.0), (-0.1667, -0.3333, 0.0), (-0.1667, -0.1667, 0.0), (-0.1667, 7.451e-08, 0.0), (-0.1667, 0.1667, 0.0), (-0.1667, 0.3333, 0.0), (-0.1667, 0.5, 0.0), (-0.1667, 0.6667, 0.0), (-6.209e-08, 0.8333, 0.0), (6.209e-08, -0.8333, 0.0), (4.967e-08, -0.6667, 0.0), (3.725e-08, -0.5, 0.0), (2.484e-08, -0.3333, 0.0), (1.242e-08, -0.1667, 0.0), (0.0, 7.451e-08, 0.0), (-1.242e-08, 0.1667, 0.0), (-2.484e-08, 0.3333, 0.0), (-3.725e-08, 0.5, 0.0), (-4.967e-08, 0.6667, 0.0), (0.1667, 0.8333, 0.0), (0.1667, -0.8333, 0.0), (0.1667, -0.6667, 0.0), (0.1667, -0.5, 0.0), (0.1667, -0.3333, 0.0), (0.1667, 7.451e-08, 0.0), (0.1667, 0.1667, 0.0), (0.1667, 0.5, 0.0), (0.1667, 0.6667, 0.0), (0.3333, 0.8333, 0.0), (0.3333, -0.8333, 0.0), (0.3333, -0.6667, 0.0), (0.3333, -0.5, 0.0), (0.3333, -0.3333, 0.0), (0.3333, -0.1667, 0.0), (0.3333, 7.451e-08, 0.0), (0.3333, 0.1667, 0.0), (0.3333, 0.5, 0.0), (0.3333, 0.6667, 0.0), (0.5, 0.8333, 0.0), (0.5, -0.8333, 0.0), (0.5, -0.6667, 0.0), (0.5, -0.5, 0.0), (0.5, -0.3333, 0.0), (0.5, -0.1667, 0.0), (0.5, 7.451e-08, 0.0), (0.5, 0.1667, 0.0), (0.5, 0.3333, 0.0), (0.5, 0.5, 0.0), (0.5, 0.6667, 0.0), (0.6667, 0.8333, 0.0), (0.6667, -0.8333, 0.0), (0.6667, -0.6667, 0.0), (0.6667, -0.5, 0.0), (0.6667, -0.3333, 0.0), (0.6667, -0.1667, 0.0), (0.6667, 7.451e-08, 0.0), (0.6667, 0.1667, 0.0), (0.6667, 0.3333, 0.0), (0.6667, 0.5, 0.0), (0.6667, 0.6667, 0.0), (0.8333, 0.8333, 0.0), (0.8333, -0.8333, 0.0), (0.8333, -0.6667, 0.0), (0.8333, -0.5, 0.0), (0.8333, -0.3333, 0.0), (0.8333, -0.1667, 0.0), (0.8333, 7.451e-08, 0.0), (0.8333, 0.1667, 0.0), (0.8333, 0.3333, 0.0), (0.8333, 0.5, 0.0), (0.8333, 0.6667, 0.0), (-1.0, -1.0, 3.451), (0.8333, -1.0, 3.451), (1.0, -1.0, 3.451), (1.0, 0.8333, 3.451), (1.0, 1.0, 3.451), (-0.8333, 1.0, 3.451), (-1.0, 1.0, 3.451), (-1.0, 0.8333, 3.451), (-1.0, 0.6667, 3.451), (-1.0, 0.5, 3.451), (-1.0, 0.3333, 3.451), (-1.0, 0.1667, 3.451), (-1.0, -7.451e-08, 3.451), (-1.0, -0.1667, 3.451), (-1.0, -0.3333, 3.451), (-1.0, -0.5, 3.451), (-1.0, -0.6667, 3.451), (-0.8333, -1.0, 3.451), (-0.6667, -1.0, 3.451), (-0.5, -1.0, 3.451), (-0.3333, -1.0, 3.451), (-0.1667, -1.0, 3.451), (7.451e-08, -1.0, 3.451), (0.1667, -1.0, 3.451), (0.3333, -1.0, 3.451), (0.5, -1.0, 3.451), (0.6667, -1.0, 3.451), (1.0, -0.8333, 3.451), (1.0, -0.6667, 3.451), (1.0, -0.5, 3.451), (1.0, -0.3333, 3.451), (1.0, -0.1667, 3.451), (1.0, 7.451e-08, 3.451), (1.0, 0.1667, 3.451), (1.0, 0.3333, 3.451), (1.0, 0.5, 3.451), (1.0, 0.6667, 3.451), (0.8333, 1.0, 3.451), (0.6667, 1.0, 3.451), (0.5, 1.0, 3.451), (0.3333, 1.0, 3.451), (0.1667, 1.0, 3.451), (-7.451e-08, 1.0, 3.451), (-0.1667, 1.0, 3.451), (-0.3333, 1.0, 3.451), (-0.5, 1.0, 3.451), (-0.6667, 1.0, 3.451), (-0.8333, 0.8333, 3.451), (-0.8333, -0.8333, 3.451), (-0.8333, -0.6667, 3.451), (-0.8333, -0.5, 3.451), (-0.8333, -0.3333, 3.451), (-0.8333, -0.1667, 3.451), (-0.8333, 7.451e-08, 3.451), (-0.8333, 0.1667, 3.451), (-0.8333, 0.3333, 3.451), (-0.8333, 0.5, 3.451), (-0.8333, 0.6667, 3.451), (-0.6667, 0.8333, 3.451), (-0.6667, -0.8333, 3.451), (-0.6667, -0.6667, 3.451), (-0.6667, -0.5, 3.451), (-0.6667, -0.3333, 3.451), (-0.6667, -0.1667, 3.451), (-0.6667, 7.451e-08, 3.451), (-0.6667, 0.1667, 3.451), (-0.6667, 0.3333, 3.451), (-0.6667, 0.5, 3.451), (-0.6667, 0.6667, 3.451), (-0.5, 0.8333, 3.451), (-0.5, -0.8333, 3.451), (-0.5, -0.6667, 3.451), (-0.5, -0.5, 3.451), (-0.5, -0.1667, 3.451), (-0.5, 7.451e-08, 3.451), (-0.5, 0.1667, 3.451), (-0.5, 0.3333, 3.451), (-0.5, 0.5, 3.451), (-0.5, 0.6667, 3.451), (-0.3333, 0.8333, 3.451), (-0.3333, -0.8333, 3.451), (-0.3333, -0.6667, 3.451), (-0.3333, -0.5, 3.451), (-0.3333, -0.3333, 3.451), (-0.3333, -0.1667, 3.451), (-0.3333, 7.451e-08, 3.451), (-0.3333, 0.1667, 3.451), (-0.3333, 0.3333, 3.451), (-0.3333, 0.5, 3.451), (-0.3333, 0.6667, 3.451), (-0.1667, 0.8333, 3.451), (-0.1667, -0.8333, 3.451), (-0.1667, -0.6667, 3.451), (-0.1667, -0.5, 3.451), (-0.1667, -0.3333, 3.451), (-0.1667, -0.1667, 3.451), (-0.1667, 7.451e-08, 3.451), (-0.1667, 0.1667, 3.451), (-0.1667, 0.3333, 3.451), (-0.1667, 0.5, 3.451), (-0.1667, 0.6667, 3.451), (-6.209e-08, 0.8333, 3.451), (6.209e-08, -0.8333, 3.451), (4.967e-08, -0.6667, 3.451), (3.725e-08, -0.5, 3.451), (2.484e-08, -0.3333, 3.451), (1.242e-08, -0.1667, 3.451), (0.0, 7.451e-08, 3.451), (-1.242e-08, 0.1667, 3.451), (-2.484e-08, 0.3333, 3.451), (-3.725e-08, 0.5, 3.451), (-4.967e-08, 0.6667, 3.451), (0.1667, 0.8333, 3.451), (0.1667, -0.8333, 3.451), (0.1667, -0.6667, 3.451), (0.1667, -0.5, 3.451), (0.1667, -0.3333, 3.451), (0.1667, 7.451e-08, 3.451), (0.1667, 0.1667, 3.451), (0.1667, 0.5, 3.451), (0.1667, 0.6667, 3.451), (0.3333, 0.8333, 3.451), (0.3333, -0.8333, 3.451), (0.3333, -0.6667, 3.451), (0.3333, -0.5, 3.451), (0.3333, -0.3333, 3.451), (0.3333, -0.1667, 3.451), (0.3333, 7.451e-08, 3.451), (0.3333, 0.1667, 3.451), (0.3333, 0.5, 3.451), (0.3333, 0.6667, 3.451), (0.5, 0.8333, 3.451), (0.5, -0.8333, 3.451), (0.5, -0.6667, 3.451), (0.5, -0.5, 3.451), (0.5, -0.3333, 3.451), (0.5, -0.1667, 3.451), (0.5, 7.451e-08, 3.451), (0.5, 0.1667, 3.451), (0.5, 0.3333, 3.451), (0.5, 0.5, 3.451), (0.5, 0.6667, 3.451), (0.6667, 0.8333, 3.451), (0.6667, -0.8333, 3.451), (0.6667, -0.6667, 3.451), (0.6667, -0.5, 3.451), (0.6667, -0.3333, 3.451), (0.6667, -0.1667, 3.451), (0.6667, 7.451e-08, 3.451), (0.6667, 0.1667, 3.451), (0.6667, 0.3333, 3.451), (0.6667, 0.5, 3.451), (0.6667, 0.6667, 3.451), (0.8333, 0.8333, 3.451), (0.8333, -0.8333, 3.451), (0.8333, -0.6667, 3.451), (0.8333, -0.5, 3.451), (0.8333, -0.3333, 3.451), (0.8333, -0.1667, 3.451), (0.8333, 7.451e-08, 3.451), (0.8333, 0.1667, 3.451), (0.8333, 0.3333, 3.451), (0.8333, 0.5, 3.451), (0.8333, 0.6667, 3.451)], [], [(19, 20, 192, 191), (145, 134, 299, 310), (163, 162, 327, 328), (68, 69, 227, 237), (82, 93, 261, 250), (114, 115, 283, 282), (18, 19, 191, 190), (113, 124, 41, 42), (133, 144, 309, 298), (162, 161, 326, 327), (92, 81, 249, 260), (17, 18, 190, 189), (161, 160, 325, 326), (67, 66, 235, 236), (80, 91, 248, 238), (41, 124, 281, 211), (16, 17, 189, 188), (142, 131, 297, 307), (90, 79, 247, 258), (112, 113, 270, 280), (15, 16, 188, 187), (130, 141, 306, 296), (159, 158, 323, 324), (65, 64, 233, 234), (48, 59, 60, 49), (78, 89, 257, 246), (50, 61, 62, 51), (0, 15, 187, 170), (52, 63, 64, 53), (53, 64, 65, 54), (140, 129, 295, 305), (55, 66, 67, 56), (56, 67, 68, 57), (110, 111, 279, 278), (13, 14, 169, 186), (59, 70, 71, 60), (62, 63, 232, 231), (61, 72, 73, 62), (62, 73, 74, 63), (63, 74, 75, 64), (109, 110, 278, 277), (12, 13, 186, 185), (86, 75, 243, 254), (67, 78, 79, 68), (68, 79, 80, 69), (11, 12, 185, 184), (70, 81, 82, 71), (126, 137, 302, 292), (72, 83, 84, 73), (73, 84, 85, 74), (155, 156, 321, 320), (75, 86, 87, 76), (76, 87, 88, 77), (77, 88, 89, 78), (74, 85, 253, 242), (79, 90, 91, 80), (107, 108, 276, 275), (81, 92, 93, 82), (10, 11, 184, 183), (136, 125, 291, 301), (84, 95, 96, 85), (154, 155, 320, 319), (86, 97, 98, 87), (9, 10, 183, 182), (88, 99, 100, 89), (89, 100, 101, 90), (90, 101, 102, 91), (124, 135, 290, 281), (92, 103, 104, 93), (93, 104, 105, 94), (94, 105, 106, 95), (95, 106, 107, 96), (83, 72, 241, 251), (97, 108, 109, 98), (106, 105, 273, 274), (8, 9, 182, 181), (134, 123, 289, 299), (71, 82, 250, 240), (105, 104, 272, 273), (7, 8, 181, 180), (122, 133, 298, 288), (81, 70, 239, 249), (106, 117, 118, 107), (107, 118, 119, 108), (108, 119, 120, 109), (109, 120, 121, 110), (110, 121, 122, 111), (104, 103, 271, 272), (112, 123, 124, 113), (6, 7, 180, 179), (114, 125, 126, 115), (150, 151, 316, 315), (116, 127, 128, 117), (117, 128, 129, 118), (118, 129, 130, 119), (56, 57, 226, 225), (120, 131, 132, 121), (121, 132, 133, 122), (69, 80, 238, 227), (123, 134, 135, 124), (5, 6, 179, 178), (125, 136, 137, 126), (131, 120, 287, 297), (55, 56, 225, 224), (113, 42, 212, 270), (129, 140, 141, 130), (4, 5, 178, 177), (131, 142, 143, 132), (132, 143, 144, 133), (119, 130, 296, 286), (134, 145, 146, 135), (149, 148, 313, 314), (136, 147, 148, 137), (137, 148, 149, 138), (138, 149, 150, 139), (78, 67, 236, 246), (140, 151, 152, 141), (102, 101, 269, 259), (142, 153, 154, 143), (2, 4, 177, 176), (53, 54, 223, 222), (145, 156, 157, 146), (101, 100, 268, 269), (147, 158, 159, 148), (47, 2, 176, 175), (149, 160, 161, 150), (150, 161, 162, 151), (151, 162, 163, 152), (52, 53, 222, 221), (153, 164, 165, 154), (154, 165, 166, 155), (155, 166, 167, 156), (156, 167, 168, 157), (100, 99, 267, 268), (36, 3, 174, 173), (127, 116, 284, 293), (64, 75, 243, 233), (25, 1, 172, 171), (115, 126, 292, 283), (50, 51, 220, 219), (14, 0, 170, 169), (125, 114, 282, 291), (144, 143, 308, 309), (48, 49, 218, 217), (242, 253, 417, 406), (243, 242, 406, 407), (308, 319, 483, 472), (309, 308, 472, 473), (189, 190, 353, 352), (251, 241, 405, 415), (318, 307, 471, 482), (188, 189, 352, 351), (240, 250, 414, 404), (306, 317, 481, 470), (187, 188, 351, 350), (249, 239, 403, 413), (316, 305, 469, 480), (303, 304, 468, 467), (170, 187, 350, 333), (227, 238, 402, 391), (237, 227, 391, 401), (304, 315, 479, 468), (302, 303, 467, 466), (186, 169, 58, 349), (246, 236, 400, 410), (236, 235, 399, 400), (312, 301, 465, 476), (185, 186, 349, 348), (290, 300, 464, 454), (184, 185, 348, 347), (234, 233, 397, 398), (310, 299, 463, 474), (183, 184, 347, 346), (233, 243, 407, 397), (231, 232, 396, 395), (298, 309, 473, 462), (182, 183, 346, 345), (241, 230, 394, 405), (307, 297, 461, 471), (295, 294, 458, 459), (181, 182, 345, 344), (229, 240, 404, 393), (296, 306, 470, 460), (294, 293, 457, 458), (180, 181, 344, 343), (239, 228, 392, 403), (305, 295, 459, 469), (179, 180, 343, 342), (178, 179, 342, 341), (226, 237, 401, 390), (225, 226, 390, 389), (177, 178, 341, 340), (235, 224, 388, 399), (224, 225, 389, 388), (292, 302, 466, 456), (176, 177, 340, 339), (223, 234, 398, 387), (301, 291, 455, 465), (287, 286, 450, 451), (175, 176, 339, 338), (232, 221, 385, 396), (222, 223, 387, 386), (281, 290, 454, 445), (284, 285, 449, 448), (173, 174, 337, 336), (220, 231, 395, 384), (221, 222, 386, 385), (299, 289, 453, 463), (171, 172, 335, 334), (230, 219, 383, 394), (288, 298, 462, 452), (282, 283, 447, 446), (169, 170, 333, 58), (218, 229, 393, 382), (219, 220, 384, 383), (297, 287, 451, 461), (228, 217, 381, 392), (286, 296, 460, 450), (211, 281, 445, 374), (217, 218, 382, 381), (293, 284, 448, 457), (280, 270, 434, 444), (283, 292, 456, 447), (291, 282, 446, 455), (278, 279, 443, 442), (135, 146, 300, 290), (20, 21, 193, 192), (116, 117, 285, 284), (95, 84, 252, 263), (165, 164, 329, 330), (147, 136, 301, 312), (21, 22, 194, 193), (85, 96, 264, 253), (166, 165, 330, 331), (22, 23, 195, 194), (97, 86, 254, 265), (167, 166, 331, 332), (23, 24, 196, 195), (120, 119, 286, 287), (87, 98, 266, 255), (168, 167, 332, 322), (139, 150, 315, 304), (24, 25, 171, 196), (99, 88, 256, 267), (151, 140, 305, 316), (1, 26, 197, 172), (75, 74, 242, 243), (141, 152, 317, 306), (26, 27, 198, 197), (75, 76, 244, 243), (153, 142, 307, 318), (27, 28, 199, 198), (91, 102, 259, 248), (76, 77, 245, 244), (143, 154, 319, 308), (28, 29, 200, 199), (103, 92, 260, 271), (77, 78, 246, 245), (29, 30, 201, 200), (79, 78, 246, 247), (156, 145, 310, 321), (30, 31, 202, 201), (146, 157, 311, 300), (31, 32, 203, 202), (158, 147, 312, 323), (32, 33, 204, 203), (128, 127, 293, 294), (96, 107, 275, 264), (148, 159, 324, 313), (33, 34, 205, 204), (129, 128, 294, 295), (108, 97, 265, 276), (160, 149, 314, 325), (34, 35, 206, 205), (98, 109, 277, 266), (35, 36, 173, 206), (84, 83, 251, 252), (59, 48, 217, 228), (3, 37, 207, 174), (49, 60, 229, 218), (152, 163, 328, 317), (37, 38, 208, 207), (61, 50, 219, 230), (164, 153, 318, 329), (38, 39, 209, 208), (51, 62, 231, 220), (39, 40, 210, 209), (88, 87, 255, 256), (63, 52, 221, 232), (40, 41, 211, 210), (89, 90, 258, 257), (54, 65, 234, 223), (157, 168, 322, 311), (42, 43, 213, 212), (117, 106, 274, 285), (66, 55, 224, 235), (43, 44, 214, 213), (137, 138, 303, 302), (44, 45, 215, 214), (138, 139, 304, 303), (57, 68, 237, 226), (45, 46, 216, 215), (46, 47, 175, 216), (93, 94, 262, 261), (70, 59, 228, 239), (111, 122, 288, 279), (94, 95, 263, 262), (60, 71, 240, 229), (123, 112, 280, 289), (72, 61, 230, 241), (486, 336, 337, 370), (340, 380, 338, 339), (380, 391, 379, 338), (391, 402, 378, 379), (402, 412, 377, 378), (412, 423, 376, 377), (423, 434, 375, 376), (445, 454, 373, 374), (454, 464, 372, 373), (464, 475, 371, 372), (475, 486, 370, 371), (333, 350, 381, 58), (58, 381, 382, 349), (349, 382, 383, 348), (348, 383, 384, 347), (347, 384, 385, 346), (346, 385, 386, 345), (345, 386, 387, 344), (344, 387, 388, 343), (343, 388, 389, 342), (342, 389, 390, 341), (341, 390, 380, 340), (350, 351, 392, 381), (382, 393, 394, 383), (384, 395, 396, 385), (387, 398, 399, 388), (390, 401, 391, 380), (351, 352, 403, 392), (393, 404, 405, 394), (397, 407, 408, 398), (398, 408, 409, 399), (399, 409, 410, 400), (352, 353, 413, 403), (404, 414, 415, 405), (406, 417, 418, 407), (410, 421, 422, 411), (353, 354, 424, 413), (414, 425, 426, 415), (415, 426, 427, 416), (417, 428, 429, 418), (419, 430, 431, 420), (354, 355, 435, 424), (428, 439, 440, 429), (430, 441, 442, 431), (431, 442, 443, 432), (432, 443, 444, 433), (433, 444, 434, 423), (355, 356, 446, 435), (435, 446, 447, 436), (436, 447, 448, 437), (437, 448, 449, 438), (443, 452, 453, 444), (356, 357, 455, 446), (447, 456, 457, 448), (450, 460, 461, 451), (452, 462, 463, 453), (357, 358, 465, 455), (456, 466, 467, 457), (457, 467, 468, 458), (458, 468, 469, 459), (460, 470, 471, 461), (462, 473, 474, 463), (358, 359, 476, 465), (468, 479, 480, 469), (470, 481, 482, 471), (472, 483, 484, 473), (473, 484, 485, 474), (359, 334, 487, 476), (477, 488, 489, 478), (481, 492, 493, 482), (334, 335, 360, 487), (487, 360, 361, 488), (488, 361, 362, 489), (489, 362, 363, 490), (490, 363, 364, 491), (491, 364, 365, 492), (492, 365, 366, 493), (493, 366, 367, 494), (494, 367, 368, 495), (495, 368, 369, 496), (496, 369, 336, 486), (190, 191, 354, 353), (243, 244, 408, 407), (254, 243, 407, 418), (191, 192, 355, 354), (321, 310, 474, 485), (244, 245, 409, 408), (246, 257, 421, 410), (192, 193, 356, 355), (300, 311, 475, 464), (245, 246, 410, 409), (258, 247, 411, 422), (193, 194, 357, 356), (314, 313, 477, 478), (323, 312, 476, 487), (247, 246, 410, 411), (238, 248, 412, 402), (194, 195, 358, 357), (315, 316, 480, 479), (313, 324, 488, 477), (260, 249, 413, 424), (195, 196, 359, 358), (325, 314, 478, 489), (250, 261, 425, 414), (196, 171, 334, 359), (319, 320, 484, 483), (317, 328, 492, 481), (172, 197, 360, 335), (320, 321, 485, 484), (329, 318, 482, 493), (252, 251, 415, 416), (263, 252, 416, 427), (197, 198, 361, 360), (311, 322, 486, 475), (253, 264, 428, 417), (198, 199, 362, 361), (256, 255, 419, 420), (265, 254, 418, 429), (199, 200, 363, 362), (324, 323, 487, 488), (257, 258, 422, 421), (255, 266, 430, 419), (200, 201, 364, 363), (267, 256, 420, 431), (201, 202, 365, 364), (326, 325, 489, 490), (248, 259, 423, 412), (202, 203, 366, 365), (327, 326, 490, 491), (261, 262, 426, 425), (271, 260, 424, 435), (203, 204, 367, 366), (328, 327, 491, 492), (262, 263, 427, 426), (264, 275, 439, 428), (204, 205, 368, 367), (276, 265, 429, 440), (205, 206, 369, 368), (330, 329, 493, 494), (266, 277, 441, 430), (206, 173, 336, 369), (331, 330, 494, 495), (268, 267, 431, 432), (174, 207, 370, 337), (332, 331, 495, 496), (269, 268, 432, 433), (207, 208, 371, 370), (322, 332, 496, 486), (259, 269, 433, 423), (208, 209, 372, 371), (270, 212, 375, 434), (209, 210, 373, 372), (210, 211, 374, 373), (272, 271, 435, 436), (212, 213, 376, 375), (273, 272, 436, 437), (213, 214, 377, 376), (274, 273, 437, 438), (285, 274, 438, 449), (214, 215, 378, 377), (275, 276, 440, 439), (279, 288, 452, 443), (215, 216, 379, 378), (277, 278, 442, 441), (289, 280, 444, 453), (216, 175, 338, 379)])
me_plane.use_remesh_preserve_volume = False
me_plane.use_remesh_preserve_attributes = False
me_plane.use_mirror_vertex_groups = False
me_plane.update()

# ---- objects
ob_cube = bpy.data.objects.new('Cube', me_cube)
ob_camera = bpy.data.objects.new('Camera', cam_camera_001)
ob_sphere = bpy.data.objects.new('Sphere', me_sphere)
ob_plane = bpy.data.objects.new('Plane', me_plane)
ob_lamp = bpy.data.objects.new('Lamp', light_lamp)

# ---- transforms, parenting, visibility, modifiers, constraints
ob_cube.location = (3.642, 9.578, 3.494)
ob_cube.scale = (0.4771, 0.4771, 0.4771)
ob_cube.lineart.crease_threshold = 0.0
ob_camera.location = (-3.257, -2.387, 15.15)
ob_camera.rotation_euler = (-0.09469, 0.003905, -3.149)
ob_camera.lineart.crease_threshold = 0.0
ob_sphere.location = (-2.72, -2.466, 3.155)
ob_sphere.scale = (0.7111, 0.7111, 0.7111)
ob_sphere.lineart.crease_threshold = 0.0
ob_plane.location = (2.786, 0.1253, 2.365)
ob_plane.scale = (10.0, 10.0, 1.0)
ob_plane.lineart.crease_threshold = 0.0
ob_lamp.location = (9.094, -0.3299, 6.258)
ob_lamp.rotation_euler = (0.6503, 0.05522, 1.866)
ob_lamp.lock_rotations_4d = False
ob_lamp.empty_display_type = 'ARROWS'
ob_lamp.color = (0.0, 0.0, 0.0, 0.0)
ob_lamp.lineart.crease_threshold = 0.0

# ---- collection membership
col_collection_1.objects.link(ob_cube)
col_collection_1.objects.link(ob_camera)
col_collection_1.objects.link(ob_sphere)
col_collection_1.objects.link(ob_plane)
col_collection_1.objects.link(ob_lamp)

# ---- scene / render settings (as saved in the file)
scene.camera = ob_camera
scene.frame_start = 1; scene.frame_end = 250; scene.frame_set(1)
scene.render.engine = 'BLENDER_EEVEE_NEXT'
scene.render.resolution_percentage = 50
scene.render.dither_intensity = 0.0
scene.cycles.use_denoising = False
scene.cycles.samples = 128
scene.cycles.sampling_pattern = 'TABULATED_SOBOL'
scene.cycles.light_sampling_threshold = 0.0
scene.cycles.use_adaptive_sampling = False
scene.cycles.use_light_tree = False
scene.cycles.blur_glossy = 0.0
scene.cycles.sample_clamp_indirect = 0.0
scene.view_settings.view_transform = 'Standard'
bpy.context.view_layer.update()
